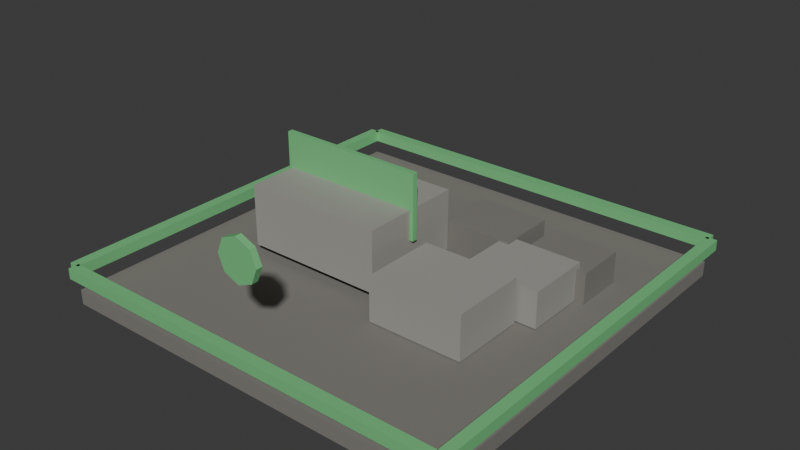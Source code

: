 # Source: t3_stonecutter.blend  (saved by Blender 5.1.30; exported with 4.5.12 LTS)
import bpy
from mathutils import Matrix  # noqa: F401  (used for matrix-valued properties, if any)

bpy.ops.wm.read_factory_settings(use_empty=True)
scene = bpy.context.scene
scene.name = 'Scene'

# ---- materials (node trees are filled in below, after node groups)
mat_darkstone = bpy.data.materials.new('DarkStone')
mat_darkstone.diffuse_color = (0.21, 0.2, 0.18, 1.0)
mat_stone = bpy.data.materials.new('Stone')
mat_stone.diffuse_color = (0.34, 0.33, 0.3, 1.0)
mat_t3tieraccent = bpy.data.materials.new('T3TierAccent')
mat_t3tieraccent.diffuse_color = (0.2, 0.62, 0.25, 1.0)

# ---- material node trees
mat_darkstone.use_nodes = True; mat_darkstone.node_tree.nodes.clear()
_N = mat_darkstone.node_tree.nodes; _L = mat_darkstone.node_tree.links
n0 = _N.new('ShaderNodeBsdfPrincipled'); n0.name = 'Principled BSDF'; n0.location = (-200, 100)
n0.inputs[0].default_value = (0.21, 0.2, 0.18, 1.0)
n0.inputs[2].default_value = 0.9
n1 = _N.new('ShaderNodeOutputMaterial'); n1.name = 'Material Output'; n1.location = (200, 100)
_L.new(n0.outputs[0], n1.inputs[0])
n1.is_active_output = True
mat_stone.use_nodes = True; mat_stone.node_tree.nodes.clear()
_N = mat_stone.node_tree.nodes; _L = mat_stone.node_tree.links
n0 = _N.new('ShaderNodeBsdfPrincipled'); n0.name = 'Principled BSDF'; n0.location = (-200, 100)
n0.inputs[0].default_value = (0.34, 0.33, 0.3, 1.0)
n0.inputs[2].default_value = 0.82
n1 = _N.new('ShaderNodeOutputMaterial'); n1.name = 'Material Output'; n1.location = (200, 100)
_L.new(n0.outputs[0], n1.inputs[0])
n1.is_active_output = True
mat_t3tieraccent.use_nodes = True; mat_t3tieraccent.node_tree.nodes.clear()
_N = mat_t3tieraccent.node_tree.nodes; _L = mat_t3tieraccent.node_tree.links
n0 = _N.new('ShaderNodeBsdfPrincipled'); n0.name = 'Principled BSDF'; n0.location = (-200, 100)
n0.inputs[0].default_value = (0.2, 0.62, 0.25, 1.0)
n0.inputs[1].default_value = 0.1
n0.inputs[2].default_value = 0.52
n1 = _N.new('ShaderNodeOutputMaterial'); n1.name = 'Material Output'; n1.location = (200, 100)
_L.new(n0.outputs[0], n1.inputs[0])
n1.is_active_output = True

# ---- world
world_world = bpy.data.worlds.new('World'); scene.world = world_world
world_world.use_nodes = True; world_world.node_tree.nodes.clear()
_N = world_world.node_tree.nodes; _L = world_world.node_tree.links
n0 = _N.new('ShaderNodeOutputWorld'); n0.name = 'World Output'; n0.location = (200, 100)
n1 = _N.new('ShaderNodeBackground'); n1.name = 'Background'; n1.location = (-200, 100)
n1.inputs[0].default_value = (0.05088, 0.05088, 0.05088, 1.0)
_L.new(n1.outputs[0], n0.inputs[0])
n0.is_active_output = True
world_world.color = (0.05088, 0.05088, 0.05088)
world_world.sun_shadow_jitter_overblur = 0.0

# ---- meshes
me_footprintbase_mesh = bpy.data.meshes.new('FootprintBase_Mesh')
me_footprintbase_mesh.from_pydata([(-1.9, -1.9, -0.07), (-1.9, -1.9, 0.07), (-1.9, 1.9, -0.07), (-1.9, 1.9, 0.07), (1.9, -1.9, -0.07), (1.9, -1.9, 0.07), (1.9, 1.9, -0.07), (1.9, 1.9, 0.07)], [], [(0, 1, 3, 2), (2, 3, 7, 6), (6, 7, 5, 4), (4, 5, 1, 0), (2, 6, 4, 0), (7, 3, 1, 5)])
_uv = me_footprintbase_mesh.uv_layers.new(name='UVMap')
_uv.uv.foreach_set('vector', [0.375, 0.0, 0.625, 0.0, 0.625, 0.25, 0.375, 0.25, 0.375, 0.25, 0.625, 0.25, 0.625, 0.5, 0.375, 0.5, 0.375, 0.5, 0.625, 0.5, 0.625, 0.75, 0.375, 0.75, 0.375, 0.75, 0.625, 0.75, 0.625, 1.0, 0.375, 1.0, 0.125, 0.5, 0.375, 0.5, 0.375, 0.75, 0.125, 0.75, 0.625, 0.5, 0.875, 0.5, 0.875, 0.75, 0.625, 0.75])
me_footprintbase_mesh.materials.append(mat_darkstone)
me_footprintbase_mesh.update()
me_workblock_mesh = bpy.data.meshes.new('WorkBlock_Mesh')
me_workblock_mesh.from_pydata([(-0.675, -0.5, -0.29), (-0.675, -0.5, 0.29), (-0.675, 0.5, -0.29), (-0.675, 0.5, 0.29), (0.675, -0.5, -0.29), (0.675, -0.5, 0.29), (0.675, 0.5, -0.29), (0.675, 0.5, 0.29)], [], [(0, 1, 3, 2), (2, 3, 7, 6), (6, 7, 5, 4), (4, 5, 1, 0), (2, 6, 4, 0), (7, 3, 1, 5)])
_uv = me_workblock_mesh.uv_layers.new(name='UVMap')
_uv.uv.foreach_set('vector', [0.375, 0.0, 0.625, 0.0, 0.625, 0.25, 0.375, 0.25, 0.375, 0.25, 0.625, 0.25, 0.625, 0.5, 0.375, 0.5, 0.375, 0.5, 0.625, 0.5, 0.625, 0.75, 0.375, 0.75, 0.375, 0.75, 0.625, 0.75, 0.625, 1.0, 0.375, 1.0, 0.125, 0.5, 0.375, 0.5, 0.375, 0.75, 0.125, 0.75, 0.625, 0.5, 0.875, 0.5, 0.875, 0.75, 0.625, 0.75])
me_workblock_mesh.materials.append(mat_stone)
me_workblock_mesh.update()
me_cutline_mesh = bpy.data.meshes.new('CutLine_Mesh')
me_cutline_mesh.from_pydata([(-0.71, -0.025, -0.31), (-0.71, -0.025, 0.31), (-0.71, 0.025, -0.31), (-0.71, 0.025, 0.31), (0.71, -0.025, -0.31), (0.71, -0.025, 0.31), (0.71, 0.025, -0.31), (0.71, 0.025, 0.31)], [], [(0, 1, 3, 2), (2, 3, 7, 6), (6, 7, 5, 4), (4, 5, 1, 0), (2, 6, 4, 0), (7, 3, 1, 5)])
_uv = me_cutline_mesh.uv_layers.new(name='UVMap')
_uv.uv.foreach_set('vector', [0.375, 0.0, 0.625, 0.0, 0.625, 0.25, 0.375, 0.25, 0.375, 0.25, 0.625, 0.25, 0.625, 0.5, 0.375, 0.5, 0.375, 0.5, 0.625, 0.5, 0.625, 0.75, 0.375, 0.75, 0.375, 0.75, 0.625, 0.75, 0.625, 1.0, 0.375, 1.0, 0.125, 0.5, 0.375, 0.5, 0.375, 0.75, 0.125, 0.75, 0.625, 0.5, 0.875, 0.5, 0.875, 0.75, 0.625, 0.75])
me_cutline_mesh.materials.append(mat_t3tieraccent)
me_cutline_mesh.update()
me_inputstonepilea_mesh = bpy.data.meshes.new('InputStonePileA_Mesh')
me_inputstonepilea_mesh.from_pydata([(-0.45, -0.36, -0.21), (-0.45, -0.36, 0.21), (-0.45, 0.36, -0.21), (-0.45, 0.36, 0.21), (0.45, -0.36, -0.21), (0.45, -0.36, 0.21), (0.45, 0.36, -0.21), (0.45, 0.36, 0.21)], [], [(0, 1, 3, 2), (2, 3, 7, 6), (6, 7, 5, 4), (4, 5, 1, 0), (2, 6, 4, 0), (7, 3, 1, 5)])
_uv = me_inputstonepilea_mesh.uv_layers.new(name='UVMap')
_uv.uv.foreach_set('vector', [0.375, 0.0, 0.625, 0.0, 0.625, 0.25, 0.375, 0.25, 0.375, 0.25, 0.625, 0.25, 0.625, 0.5, 0.375, 0.5, 0.375, 0.5, 0.625, 0.5, 0.625, 0.75, 0.375, 0.75, 0.375, 0.75, 0.625, 0.75, 0.625, 1.0, 0.375, 1.0, 0.125, 0.5, 0.375, 0.5, 0.375, 0.75, 0.125, 0.75, 0.625, 0.5, 0.875, 0.5, 0.875, 0.75, 0.625, 0.75])
me_inputstonepilea_mesh.materials.append(mat_stone)
me_inputstonepilea_mesh.update()
me_inputstonepileb_mesh = bpy.data.meshes.new('InputStonePileB_Mesh')
me_inputstonepileb_mesh.from_pydata([(-0.36, -0.31, -0.17), (-0.36, -0.31, 0.17), (-0.36, 0.31, -0.17), (-0.36, 0.31, 0.17), (0.36, -0.31, -0.17), (0.36, -0.31, 0.17), (0.36, 0.31, -0.17), (0.36, 0.31, 0.17)], [], [(0, 1, 3, 2), (2, 3, 7, 6), (6, 7, 5, 4), (4, 5, 1, 0), (2, 6, 4, 0), (7, 3, 1, 5)])
_uv = me_inputstonepileb_mesh.uv_layers.new(name='UVMap')
_uv.uv.foreach_set('vector', [0.375, 0.0, 0.625, 0.0, 0.625, 0.25, 0.375, 0.25, 0.375, 0.25, 0.625, 0.25, 0.625, 0.5, 0.375, 0.5, 0.375, 0.5, 0.625, 0.5, 0.625, 0.75, 0.375, 0.75, 0.375, 0.75, 0.625, 0.75, 0.625, 1.0, 0.375, 1.0, 0.125, 0.5, 0.375, 0.5, 0.375, 0.75, 0.125, 0.75, 0.625, 0.5, 0.875, 0.5, 0.875, 0.75, 0.625, 0.75])
me_inputstonepileb_mesh.materials.append(mat_stone)
me_inputstonepileb_mesh.update()
me_outputblocka_mesh = bpy.data.meshes.new('OutputBlockA_Mesh')
me_outputblocka_mesh.from_pydata([(-0.34, -0.275, -0.19), (-0.34, -0.275, 0.19), (-0.34, 0.275, -0.19), (-0.34, 0.275, 0.19), (0.34, -0.275, -0.19), (0.34, -0.275, 0.19), (0.34, 0.275, -0.19), (0.34, 0.275, 0.19)], [], [(0, 1, 3, 2), (2, 3, 7, 6), (6, 7, 5, 4), (4, 5, 1, 0), (2, 6, 4, 0), (7, 3, 1, 5)])
_uv = me_outputblocka_mesh.uv_layers.new(name='UVMap')
_uv.uv.foreach_set('vector', [0.375, 0.0, 0.625, 0.0, 0.625, 0.25, 0.375, 0.25, 0.375, 0.25, 0.625, 0.25, 0.625, 0.5, 0.375, 0.5, 0.375, 0.5, 0.625, 0.5, 0.625, 0.75, 0.375, 0.75, 0.375, 0.75, 0.625, 0.75, 0.625, 1.0, 0.375, 1.0, 0.125, 0.5, 0.375, 0.5, 0.375, 0.75, 0.125, 0.75, 0.625, 0.5, 0.875, 0.5, 0.875, 0.75, 0.625, 0.75])
me_outputblocka_mesh.materials.append(mat_darkstone)
me_outputblocka_mesh.update()
me_outputblockb_mesh = bpy.data.meshes.new('OutputBlockB_Mesh')
me_outputblockb_mesh.from_pydata([(-0.31, -0.24, -0.16), (-0.31, -0.24, 0.16), (-0.31, 0.24, -0.16), (-0.31, 0.24, 0.16), (0.31, -0.24, -0.16), (0.31, -0.24, 0.16), (0.31, 0.24, -0.16), (0.31, 0.24, 0.16)], [], [(0, 1, 3, 2), (2, 3, 7, 6), (6, 7, 5, 4), (4, 5, 1, 0), (2, 6, 4, 0), (7, 3, 1, 5)])
_uv = me_outputblockb_mesh.uv_layers.new(name='UVMap')
_uv.uv.foreach_set('vector', [0.375, 0.0, 0.625, 0.0, 0.625, 0.25, 0.375, 0.25, 0.375, 0.25, 0.625, 0.25, 0.625, 0.5, 0.375, 0.5, 0.375, 0.5, 0.625, 0.5, 0.625, 0.75, 0.375, 0.75, 0.375, 0.75, 0.625, 0.75, 0.625, 1.0, 0.375, 1.0, 0.125, 0.5, 0.375, 0.5, 0.375, 0.75, 0.125, 0.75, 0.625, 0.5, 0.875, 0.5, 0.875, 0.75, 0.625, 0.75])
me_outputblockb_mesh.materials.append(mat_darkstone)
me_outputblockb_mesh.update()
me_tierfronttrim_mesh = bpy.data.meshes.new('TierFrontTrim_Mesh')
me_tierfronttrim_mesh.from_pydata([(-1.91, -0.05, -0.05), (-1.91, -0.05, 0.05), (-1.91, 0.05, -0.05), (-1.91, 0.05, 0.05), (1.91, -0.05, -0.05), (1.91, -0.05, 0.05), (1.91, 0.05, -0.05), (1.91, 0.05, 0.05)], [], [(0, 1, 3, 2), (2, 3, 7, 6), (6, 7, 5, 4), (4, 5, 1, 0), (2, 6, 4, 0), (7, 3, 1, 5)])
_uv = me_tierfronttrim_mesh.uv_layers.new(name='UVMap')
_uv.uv.foreach_set('vector', [0.375, 0.0, 0.625, 0.0, 0.625, 0.25, 0.375, 0.25, 0.375, 0.25, 0.625, 0.25, 0.625, 0.5, 0.375, 0.5, 0.375, 0.5, 0.625, 0.5, 0.625, 0.75, 0.375, 0.75, 0.375, 0.75, 0.625, 0.75, 0.625, 1.0, 0.375, 1.0, 0.125, 0.5, 0.375, 0.5, 0.375, 0.75, 0.125, 0.75, 0.625, 0.5, 0.875, 0.5, 0.875, 0.75, 0.625, 0.75])
me_tierfronttrim_mesh.materials.append(mat_t3tieraccent)
me_tierfronttrim_mesh.update()
me_tierbacktrim_mesh = bpy.data.meshes.new('TierBackTrim_Mesh')
me_tierbacktrim_mesh.from_pydata([(-1.91, -0.05, -0.05), (-1.91, -0.05, 0.05), (-1.91, 0.05, -0.05), (-1.91, 0.05, 0.05), (1.91, -0.05, -0.05), (1.91, -0.05, 0.05), (1.91, 0.05, -0.05), (1.91, 0.05, 0.05)], [], [(0, 1, 3, 2), (2, 3, 7, 6), (6, 7, 5, 4), (4, 5, 1, 0), (2, 6, 4, 0), (7, 3, 1, 5)])
_uv = me_tierbacktrim_mesh.uv_layers.new(name='UVMap')
_uv.uv.foreach_set('vector', [0.375, 0.0, 0.625, 0.0, 0.625, 0.25, 0.375, 0.25, 0.375, 0.25, 0.625, 0.25, 0.625, 0.5, 0.375, 0.5, 0.375, 0.5, 0.625, 0.5, 0.625, 0.75, 0.375, 0.75, 0.375, 0.75, 0.625, 0.75, 0.625, 1.0, 0.375, 1.0, 0.125, 0.5, 0.375, 0.5, 0.375, 0.75, 0.125, 0.75, 0.625, 0.5, 0.875, 0.5, 0.875, 0.75, 0.625, 0.75])
me_tierbacktrim_mesh.materials.append(mat_t3tieraccent)
me_tierbacktrim_mesh.update()
me_tierlefttrim_mesh = bpy.data.meshes.new('TierLeftTrim_Mesh')
me_tierlefttrim_mesh.from_pydata([(-0.05, -1.91, -0.05), (-0.05, -1.91, 0.05), (-0.05, 1.91, -0.05), (-0.05, 1.91, 0.05), (0.05, -1.91, -0.05), (0.05, -1.91, 0.05), (0.05, 1.91, -0.05), (0.05, 1.91, 0.05)], [], [(0, 1, 3, 2), (2, 3, 7, 6), (6, 7, 5, 4), (4, 5, 1, 0), (2, 6, 4, 0), (7, 3, 1, 5)])
_uv = me_tierlefttrim_mesh.uv_layers.new(name='UVMap')
_uv.uv.foreach_set('vector', [0.375, 0.0, 0.625, 0.0, 0.625, 0.25, 0.375, 0.25, 0.375, 0.25, 0.625, 0.25, 0.625, 0.5, 0.375, 0.5, 0.375, 0.5, 0.625, 0.5, 0.625, 0.75, 0.375, 0.75, 0.375, 0.75, 0.625, 0.75, 0.625, 1.0, 0.375, 1.0, 0.125, 0.5, 0.375, 0.5, 0.375, 0.75, 0.125, 0.75, 0.625, 0.5, 0.875, 0.5, 0.875, 0.75, 0.625, 0.75])
me_tierlefttrim_mesh.materials.append(mat_t3tieraccent)
me_tierlefttrim_mesh.update()
me_tierrighttrim_mesh = bpy.data.meshes.new('TierRightTrim_Mesh')
me_tierrighttrim_mesh.from_pydata([(-0.05, -1.91, -0.05), (-0.05, -1.91, 0.05), (-0.05, 1.91, -0.05), (-0.05, 1.91, 0.05), (0.05, -1.91, -0.05), (0.05, -1.91, 0.05), (0.05, 1.91, -0.05), (0.05, 1.91, 0.05)], [], [(0, 1, 3, 2), (2, 3, 7, 6), (6, 7, 5, 4), (4, 5, 1, 0), (2, 6, 4, 0), (7, 3, 1, 5)])
_uv = me_tierrighttrim_mesh.uv_layers.new(name='UVMap')
_uv.uv.foreach_set('vector', [0.375, 0.0, 0.625, 0.0, 0.625, 0.25, 0.375, 0.25, 0.375, 0.25, 0.625, 0.25, 0.625, 0.5, 0.375, 0.5, 0.375, 0.5, 0.625, 0.5, 0.625, 0.75, 0.375, 0.75, 0.375, 0.75, 0.625, 0.75, 0.625, 1.0, 0.375, 1.0, 0.125, 0.5, 0.375, 0.5, 0.375, 0.75, 0.125, 0.75, 0.625, 0.5, 0.875, 0.5, 0.875, 0.75, 0.625, 0.75])
me_tierrighttrim_mesh.materials.append(mat_t3tieraccent)
me_tierrighttrim_mesh.update()
me_tieremblem_mesh = bpy.data.meshes.new('TierEmblem_Mesh')
me_tieremblem_mesh.from_pydata([(0.0, 0.2, -0.03), (0.0, 0.2, 0.03), (0.1414, 0.1414, -0.03), (0.1414, 0.1414, 0.03), (0.2, 0.0, -0.03), (0.2, 0.0, 0.03), (0.1414, -0.1414, -0.03), (0.1414, -0.1414, 0.03), (0.0, -0.2, -0.03), (0.0, -0.2, 0.03), (-0.1414, -0.1414, -0.03), (-0.1414, -0.1414, 0.03), (-0.2, 0.0, -0.03), (-0.2, 0.0, 0.03), (-0.1414, 0.1414, -0.03), (-0.1414, 0.1414, 0.03)], [], [(0, 1, 3, 2), (2, 3, 5, 4), (4, 5, 7, 6), (6, 7, 9, 8), (8, 9, 11, 10), (10, 11, 13, 12), (3, 1, 15, 13, 11, 9, 7, 5), (12, 13, 15, 14), (14, 15, 1, 0), (0, 2, 4, 6, 8, 10, 12, 14)])
_uv = me_tieremblem_mesh.uv_layers.new(name='UVMap')
_uv.uv.foreach_set('vector', [1.0, 0.5, 1.0, 1.0, 0.875, 1.0, 0.875, 0.5, 0.875, 0.5, 0.875, 1.0, 0.75, 1.0, 0.75, 0.5, 0.75, 0.5, 0.75, 1.0, 0.625, 1.0, 0.625, 0.5, 0.625, 0.5, 0.625, 1.0, 0.5, 1.0, 0.5, 0.5, 0.5, 0.5, 0.5, 1.0, 0.375, 1.0, 0.375, 0.5, 0.375, 0.5, 0.375, 1.0, 0.25, 1.0, 0.25, 0.5, 0.4197, 0.4197, 0.25, 0.49, 0.08029, 0.4197, 0.01, 0.25, 0.08029, 0.08029, 0.25, 0.01, 0.4197, 0.08029, 0.49, 0.25, 0.25, 0.5, 0.25, 1.0, 0.125, 1.0, 0.125, 0.5, 0.125, 0.5, 0.125, 1.0, 0.0, 1.0, 0.0, 0.5, 0.75, 0.49, 0.9197, 0.4197, 0.99, 0.25, 0.9197, 0.08029, 0.75, 0.01, 0.5803, 0.08029, 0.51, 0.25, 0.5803, 0.4197])
me_tieremblem_mesh.materials.append(mat_t3tieraccent)
me_tieremblem_mesh.update()

# ---- objects
ob_t3stonecutter = bpy.data.objects.new('T3Stonecutter', None)
ob_footprintbase = bpy.data.objects.new('FootprintBase', me_footprintbase_mesh)
ob_workblock = bpy.data.objects.new('WorkBlock', me_workblock_mesh)
ob_cutline = bpy.data.objects.new('CutLine', me_cutline_mesh)
ob_inputstonepilea = bpy.data.objects.new('InputStonePileA', me_inputstonepilea_mesh)
ob_inputstonepileb = bpy.data.objects.new('InputStonePileB', me_inputstonepileb_mesh)
ob_outputblocka = bpy.data.objects.new('OutputBlockA', me_outputblocka_mesh)
ob_outputblockb = bpy.data.objects.new('OutputBlockB', me_outputblockb_mesh)
ob_tierfronttrim = bpy.data.objects.new('TierFrontTrim', me_tierfronttrim_mesh)
ob_tierbacktrim = bpy.data.objects.new('TierBackTrim', me_tierbacktrim_mesh)
ob_tierlefttrim = bpy.data.objects.new('TierLeftTrim', me_tierlefttrim_mesh)
ob_tierrighttrim = bpy.data.objects.new('TierRightTrim', me_tierrighttrim_mesh)
ob_tieremblem = bpy.data.objects.new('TierEmblem', me_tieremblem_mesh)

# ---- transforms, parenting, visibility, modifiers, constraints
ob_t3stonecutter.location = (0.0, 0.0, 0.0)
ob_footprintbase.parent = ob_t3stonecutter
ob_footprintbase.location = (0.0, 0.0, 0.07)
ob_workblock.parent = ob_t3stonecutter
ob_workblock.location = (-0.55, 0.0, 0.52)
ob_cutline.parent = ob_t3stonecutter
ob_cutline.location = (-0.55, 0.0, 0.84)
ob_inputstonepilea.parent = ob_t3stonecutter
ob_inputstonepilea.location = (0.75, -0.38, 0.36)
ob_inputstonepileb.parent = ob_t3stonecutter
ob_inputstonepileb.location = (1.02, 0.32, 0.32)
ob_outputblocka.parent = ob_t3stonecutter
ob_outputblocka.location = (0.42, 0.78, 0.32)
ob_outputblockb.parent = ob_t3stonecutter
ob_outputblockb.location = (1.16, 0.82, 0.28)
ob_tierfronttrim.parent = ob_t3stonecutter
ob_tierfronttrim.location = (0.0, -1.93, 0.325)
ob_tierbacktrim.parent = ob_t3stonecutter
ob_tierbacktrim.location = (0.0, 1.93, 0.325)
ob_tierlefttrim.parent = ob_t3stonecutter
ob_tierlefttrim.location = (-1.93, 0.0, 0.325)
ob_tierrighttrim.parent = ob_t3stonecutter
ob_tierrighttrim.location = (1.93, 0.0, 0.325)
ob_tieremblem.parent = ob_t3stonecutter
ob_tieremblem.location = (0.0, -1.78, 1.05)
ob_tieremblem.rotation_euler = (1.571, 0.0, 0.0)

# ---- collection membership
scene.collection.objects.link(ob_t3stonecutter)
scene.collection.objects.link(ob_footprintbase)
scene.collection.objects.link(ob_workblock)
scene.collection.objects.link(ob_cutline)
scene.collection.objects.link(ob_inputstonepilea)
scene.collection.objects.link(ob_inputstonepileb)
scene.collection.objects.link(ob_outputblocka)
scene.collection.objects.link(ob_outputblockb)
scene.collection.objects.link(ob_tierfronttrim)
scene.collection.objects.link(ob_tierbacktrim)
scene.collection.objects.link(ob_tierlefttrim)
scene.collection.objects.link(ob_tierrighttrim)
scene.collection.objects.link(ob_tieremblem)

# ---- scene / render settings (as saved in the file)
scene.frame_start = 1; scene.frame_end = 250; scene.frame_set(1)
scene.render.engine = 'BLENDER_EEVEE_NEXT'
scene.render.bake_bias = 0.0
scene.render.bake_samples = 0
scene.cycles.sampling_pattern = 'TABULATED_SOBOL'
scene.eevee.use_volume_custom_range = False
bpy.context.view_layer.update()

# ---- added for rendering (the .blend has no active camera and no usable light): camera, sun
cam_auto = bpy.data.cameras.new('AutoCamera')
cam_auto.lens = 50.0
cam_auto.sensor_width = 36.0
cam_auto.clip_end = 1000.0
ob_auto_camera = bpy.data.objects.new('AutoCamera', cam_auto)
scene.collection.objects.link(ob_auto_camera)
ob_auto_camera.location = (5.30902, -6.37083, 4.87222)
ob_auto_camera.rotation_euler = (1.09748, -7.21219e-08, 0.694738)
scene.camera = ob_auto_camera
light_auto_sun = bpy.data.lights.new('AutoSun', 'SUN')
light_auto_sun.energy = 3.0
light_auto_sun.angle = 0.0523599
ob_auto_sun = bpy.data.objects.new('AutoSun', light_auto_sun)
scene.collection.objects.link(ob_auto_sun)
ob_auto_sun.rotation_euler = (0.872665, 0.174533, 0.523599)
bpy.context.view_layer.update()
